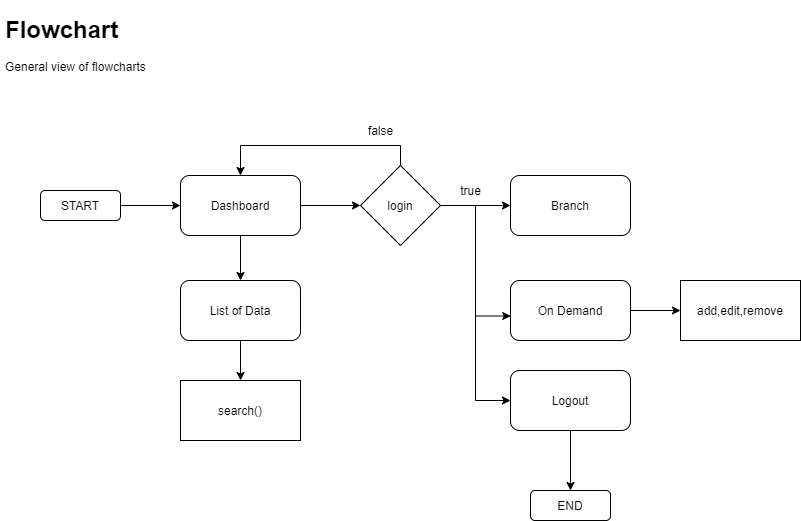

The diagram above was exported from draw.io. Its source (the exported page's mxGraphModel, read from the mxfile embedded in the PNG):
<mxGraphModel dx="1022" dy="536" grid="1" gridSize="10" guides="1" tooltips="1" connect="1" arrows="1" fold="1" page="1" pageScale="1" pageWidth="850" pageHeight="1100" math="0" shadow="0">
  <root>
    <mxCell id="0" />
    <mxCell id="1" parent="0" />
    <mxCell id="eaOHClPRMoQoGk8fOBOp-6" style="edgeStyle=orthogonalEdgeStyle;rounded=0;orthogonalLoop=1;jettySize=auto;html=1;exitX=1;exitY=0.5;exitDx=0;exitDy=0;" parent="1" source="eaOHClPRMoQoGk8fOBOp-1" target="eaOHClPRMoQoGk8fOBOp-5" edge="1">
      <mxGeometry relative="1" as="geometry" />
    </mxCell>
    <mxCell id="eaOHClPRMoQoGk8fOBOp-1" value="START" style="rounded=1;whiteSpace=wrap;html=1;" parent="1" vertex="1">
      <mxGeometry x="50" y="190" width="80" height="30" as="geometry" />
    </mxCell>
    <mxCell id="eaOHClPRMoQoGk8fOBOp-3" value="&lt;h1&gt;Flowchart&lt;/h1&gt;&lt;div&gt;General view of flowcharts&lt;/div&gt;" style="text;html=1;strokeColor=none;fillColor=none;spacing=5;spacingTop=-20;whiteSpace=wrap;overflow=hidden;rounded=0;" parent="1" vertex="1">
      <mxGeometry x="10" y="10" width="190" height="120" as="geometry" />
    </mxCell>
    <mxCell id="eaOHClPRMoQoGk8fOBOp-16" style="edgeStyle=orthogonalEdgeStyle;rounded=0;orthogonalLoop=1;jettySize=auto;html=1;exitX=0.5;exitY=1;exitDx=0;exitDy=0;" parent="1" source="eaOHClPRMoQoGk8fOBOp-4" target="eaOHClPRMoQoGk8fOBOp-13" edge="1">
      <mxGeometry relative="1" as="geometry" />
    </mxCell>
    <mxCell id="eaOHClPRMoQoGk8fOBOp-4" value="List of Data" style="rounded=1;whiteSpace=wrap;html=1;" parent="1" vertex="1">
      <mxGeometry x="190" y="280" width="120" height="60" as="geometry" />
    </mxCell>
    <mxCell id="eaOHClPRMoQoGk8fOBOp-8" style="edgeStyle=orthogonalEdgeStyle;rounded=0;orthogonalLoop=1;jettySize=auto;html=1;exitX=0.5;exitY=1;exitDx=0;exitDy=0;" parent="1" source="eaOHClPRMoQoGk8fOBOp-5" target="eaOHClPRMoQoGk8fOBOp-4" edge="1">
      <mxGeometry relative="1" as="geometry" />
    </mxCell>
    <mxCell id="eaOHClPRMoQoGk8fOBOp-10" style="edgeStyle=orthogonalEdgeStyle;rounded=0;orthogonalLoop=1;jettySize=auto;html=1;exitX=1;exitY=0.5;exitDx=0;exitDy=0;" parent="1" source="eaOHClPRMoQoGk8fOBOp-5" target="eaOHClPRMoQoGk8fOBOp-9" edge="1">
      <mxGeometry relative="1" as="geometry" />
    </mxCell>
    <mxCell id="eaOHClPRMoQoGk8fOBOp-5" value="Dashboard" style="rounded=1;whiteSpace=wrap;html=1;" parent="1" vertex="1">
      <mxGeometry x="190" y="175" width="120" height="60" as="geometry" />
    </mxCell>
    <mxCell id="eaOHClPRMoQoGk8fOBOp-12" style="edgeStyle=orthogonalEdgeStyle;rounded=0;orthogonalLoop=1;jettySize=auto;html=1;exitX=1;exitY=0.5;exitDx=0;exitDy=0;" parent="1" source="eaOHClPRMoQoGk8fOBOp-9" target="eaOHClPRMoQoGk8fOBOp-11" edge="1">
      <mxGeometry relative="1" as="geometry" />
    </mxCell>
    <mxCell id="eaOHClPRMoQoGk8fOBOp-19" style="edgeStyle=orthogonalEdgeStyle;rounded=0;orthogonalLoop=1;jettySize=auto;html=1;exitX=1;exitY=0.5;exitDx=0;exitDy=0;entryX=0.002;entryY=0.592;entryDx=0;entryDy=0;entryPerimeter=0;" parent="1" source="eaOHClPRMoQoGk8fOBOp-9" target="eaOHClPRMoQoGk8fOBOp-18" edge="1">
      <mxGeometry relative="1" as="geometry" />
    </mxCell>
    <mxCell id="eaOHClPRMoQoGk8fOBOp-21" style="edgeStyle=orthogonalEdgeStyle;rounded=0;orthogonalLoop=1;jettySize=auto;html=1;exitX=0.5;exitY=0;exitDx=0;exitDy=0;entryX=0.5;entryY=0;entryDx=0;entryDy=0;" parent="1" source="eaOHClPRMoQoGk8fOBOp-9" target="eaOHClPRMoQoGk8fOBOp-5" edge="1">
      <mxGeometry relative="1" as="geometry" />
    </mxCell>
    <mxCell id="eaOHClPRMoQoGk8fOBOp-30" style="edgeStyle=orthogonalEdgeStyle;rounded=0;orthogonalLoop=1;jettySize=auto;html=1;exitX=1;exitY=0.5;exitDx=0;exitDy=0;entryX=0;entryY=0.5;entryDx=0;entryDy=0;" parent="1" source="eaOHClPRMoQoGk8fOBOp-9" target="eaOHClPRMoQoGk8fOBOp-29" edge="1">
      <mxGeometry relative="1" as="geometry" />
    </mxCell>
    <mxCell id="eaOHClPRMoQoGk8fOBOp-9" value="login" style="rhombus;whiteSpace=wrap;html=1;" parent="1" vertex="1">
      <mxGeometry x="370" y="165" width="80" height="80" as="geometry" />
    </mxCell>
    <mxCell id="eaOHClPRMoQoGk8fOBOp-11" value="Branch" style="rounded=1;whiteSpace=wrap;html=1;" parent="1" vertex="1">
      <mxGeometry x="520" y="175" width="120" height="60" as="geometry" />
    </mxCell>
    <mxCell id="eaOHClPRMoQoGk8fOBOp-13" value="search()" style="rounded=0;whiteSpace=wrap;html=1;" parent="1" vertex="1">
      <mxGeometry x="190" y="380" width="120" height="60" as="geometry" />
    </mxCell>
    <mxCell id="eaOHClPRMoQoGk8fOBOp-27" style="edgeStyle=orthogonalEdgeStyle;rounded=0;orthogonalLoop=1;jettySize=auto;html=1;exitX=1;exitY=0.5;exitDx=0;exitDy=0;" parent="1" source="eaOHClPRMoQoGk8fOBOp-18" target="eaOHClPRMoQoGk8fOBOp-25" edge="1">
      <mxGeometry relative="1" as="geometry" />
    </mxCell>
    <mxCell id="eaOHClPRMoQoGk8fOBOp-18" value="On Demand" style="rounded=1;whiteSpace=wrap;html=1;" parent="1" vertex="1">
      <mxGeometry x="520" y="280" width="120" height="60" as="geometry" />
    </mxCell>
    <mxCell id="eaOHClPRMoQoGk8fOBOp-20" value="true" style="text;html=1;align=center;verticalAlign=middle;resizable=0;points=[];autosize=1;strokeColor=none;" parent="1" vertex="1">
      <mxGeometry x="460" y="180" width="40" height="20" as="geometry" />
    </mxCell>
    <mxCell id="eaOHClPRMoQoGk8fOBOp-22" value="false" style="text;html=1;align=center;verticalAlign=middle;resizable=0;points=[];autosize=1;strokeColor=none;" parent="1" vertex="1">
      <mxGeometry x="370" y="120" width="40" height="20" as="geometry" />
    </mxCell>
    <mxCell id="eaOHClPRMoQoGk8fOBOp-25" value="add,edit,remove" style="rounded=0;whiteSpace=wrap;html=1;" parent="1" vertex="1">
      <mxGeometry x="690" y="280" width="120" height="60" as="geometry" />
    </mxCell>
    <mxCell id="eaOHClPRMoQoGk8fOBOp-32" style="edgeStyle=orthogonalEdgeStyle;rounded=0;orthogonalLoop=1;jettySize=auto;html=1;exitX=0.5;exitY=1;exitDx=0;exitDy=0;" parent="1" source="eaOHClPRMoQoGk8fOBOp-29" target="eaOHClPRMoQoGk8fOBOp-31" edge="1">
      <mxGeometry relative="1" as="geometry" />
    </mxCell>
    <mxCell id="eaOHClPRMoQoGk8fOBOp-29" value="Logout" style="rounded=1;whiteSpace=wrap;html=1;" parent="1" vertex="1">
      <mxGeometry x="520" y="370" width="120" height="60" as="geometry" />
    </mxCell>
    <mxCell id="eaOHClPRMoQoGk8fOBOp-31" value="END" style="rounded=1;whiteSpace=wrap;html=1;" parent="1" vertex="1">
      <mxGeometry x="540" y="490" width="80" height="30" as="geometry" />
    </mxCell>
  </root>
</mxGraphModel>